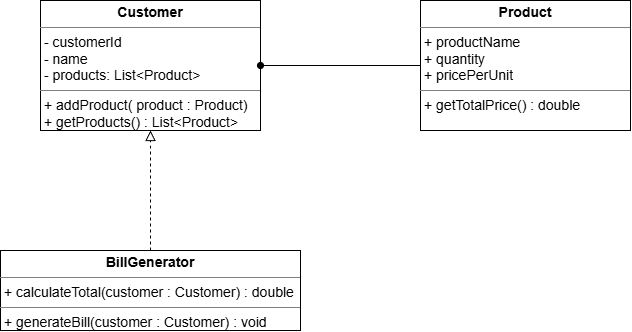

The diagram above was exported from draw.io. Its source (the exported page's mxGraphModel, read from the mxfile embedded in the PNG):
<mxGraphModel dx="868" dy="594" grid="1" gridSize="10" guides="1" tooltips="1" connect="1" arrows="1" fold="1" page="1" pageScale="1" pageWidth="850" pageHeight="1100" math="0" shadow="0">
  <root>
    <mxCell id="0" />
    <mxCell id="1" parent="0" />
    <mxCell id="XybwkiAcPxFAic-s8iCj-1" parent="1" style="verticalAlign=top;align=left;overflow=fill;html=1;whiteSpace=wrap;" value="&lt;p style=&quot;margin:0px;margin-top:4px;text-align:center;&quot;&gt;&lt;b&gt;Customer&lt;/b&gt;&lt;/p&gt;&lt;hr size=&quot;1&quot; style=&quot;border-style:solid;&quot;&gt;&lt;p style=&quot;margin:0px;margin-left:4px;&quot;&gt;&lt;span style=&quot;background-color: transparent; color: light-dark(rgb(0, 0, 0), rgb(255, 255, 255));&quot;&gt;- customerId&lt;/span&gt;&lt;/p&gt;&lt;p style=&quot;margin:0px;margin-left:4px;&quot;&gt;&lt;span style=&quot;background-color: transparent; color: light-dark(rgb(0, 0, 0), rgb(255, 255, 255));&quot;&gt;- name&lt;/span&gt;&lt;/p&gt;&lt;p style=&quot;margin:0px;margin-left:4px;&quot;&gt;&lt;span style=&quot;background-color: transparent; color: light-dark(rgb(0, 0, 0), rgb(255, 255, 255));&quot;&gt;- products: List&amp;lt;Product&amp;gt;&lt;/span&gt;&lt;/p&gt;&lt;hr size=&quot;1&quot; style=&quot;border-style:solid;&quot;&gt;&lt;p style=&quot;margin:0px;margin-left:4px;&quot;&gt;+ addProduct( product : Product)&lt;/p&gt;&lt;p style=&quot;margin:0px;margin-left:4px;&quot;&gt;+&amp;nbsp;getProducts() : List&amp;lt;Product&amp;gt;&lt;/p&gt;" vertex="1">
      <mxGeometry height="130" width="220" x="160" y="280" as="geometry" />
    </mxCell>
    <mxCell id="XybwkiAcPxFAic-s8iCj-2" parent="1" style="verticalAlign=top;align=left;overflow=fill;html=1;whiteSpace=wrap;" value="&lt;p style=&quot;margin:0px;margin-top:4px;text-align:center;&quot;&gt;&lt;b&gt;Product&lt;/b&gt;&lt;/p&gt;&lt;hr size=&quot;1&quot; style=&quot;border-style:solid;&quot;&gt;&lt;p style=&quot;margin:0px;margin-left:4px;&quot;&gt;+ productName&lt;/p&gt;&lt;p style=&quot;margin:0px;margin-left:4px;&quot;&gt;+ quantity&lt;/p&gt;&lt;p style=&quot;margin:0px;margin-left:4px;&quot;&gt;+ pricePerUnit&lt;/p&gt;&lt;hr size=&quot;1&quot; style=&quot;border-style:solid;&quot;&gt;&lt;p style=&quot;margin:0px;margin-left:4px;&quot;&gt;+ getTotalPrice() : double&lt;/p&gt;" vertex="1">
      <mxGeometry height="130" width="210" x="540" y="280" as="geometry" />
    </mxCell>
    <mxCell id="XybwkiAcPxFAic-s8iCj-3" parent="1" style="verticalAlign=top;align=left;overflow=fill;html=1;whiteSpace=wrap;" value="&lt;p style=&quot;margin:0px;margin-top:4px;text-align:center;&quot;&gt;&lt;b&gt;BillGenerator&lt;/b&gt;&lt;/p&gt;&lt;hr size=&quot;1&quot; style=&quot;border-style:solid;&quot;&gt;&lt;p style=&quot;margin:0px;margin-left:4px;&quot;&gt;+ calculateTotal(customer : Customer) : double&lt;/p&gt;&lt;hr size=&quot;1&quot; style=&quot;border-style:solid;&quot;&gt;&lt;p style=&quot;margin:0px;margin-left:4px;&quot;&gt;+ generateBill(customer : Customer) : void&lt;/p&gt;" vertex="1">
      <mxGeometry height="80" width="300" x="120" y="530" as="geometry" />
    </mxCell>
    <mxCell id="rqytp0rxHf8qLS6UHbCO-5" edge="1" parent="1" source="XybwkiAcPxFAic-s8iCj-1" style="endArrow=none;html=1;rounded=0;align=center;verticalAlign=top;endFill=0;labelBackgroundColor=none;endSize=6;startArrow=oval;startFill=1;entryX=0;entryY=0.5;entryDx=0;entryDy=0;exitX=1;exitY=0.5;exitDx=0;exitDy=0;" target="XybwkiAcPxFAic-s8iCj-2" value="">
      <mxGeometry relative="1" as="geometry">
        <mxPoint x="270" y="470" as="sourcePoint" />
        <mxPoint x="430" y="470" as="targetPoint" />
      </mxGeometry>
    </mxCell>
    <mxCell id="rqytp0rxHf8qLS6UHbCO-7" edge="1" parent="1" source="XybwkiAcPxFAic-s8iCj-3" style="endArrow=block;startArrow=none;endFill=0;startFill=0;endSize=8;html=1;verticalAlign=bottom;dashed=1;labelBackgroundColor=none;rounded=0;exitX=0.5;exitY=0;exitDx=0;exitDy=0;entryX=0.5;entryY=1;entryDx=0;entryDy=0;" target="XybwkiAcPxFAic-s8iCj-1" value="">
      <mxGeometry relative="1" width="160" as="geometry">
        <mxPoint x="270" y="470" as="sourcePoint" />
        <mxPoint x="430" y="470" as="targetPoint" />
      </mxGeometry>
    </mxCell>
  </root>
</mxGraphModel>